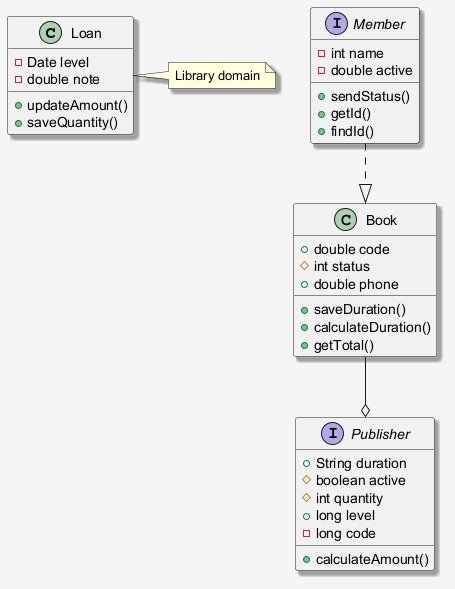

The diagram above was rendered by PlantUML. Its source (embedded in the PNG):
@startuml
skinparam shadowing false
skinparam backgroundColor #F5F5F5
skinparam shadowing true
class Loan {
  -Date level
  -double note
  +updateAmount()
  +saveQuantity()
}
class Book {
  +double code
  #int status
  +double phone
  +saveDuration()
  +calculateDuration()
  +getTotal()
}
interface Publisher {
  +String duration
  #boolean active
  #int quantity
  +long level
  -long code
  +calculateAmount()
}
interface Member {
  -int name
  -double active
  +sendStatus()
  +getId()
  +findId()
}
Book --o Publisher
Member ..|> Book
note right of Loan : Library domain
@enduml